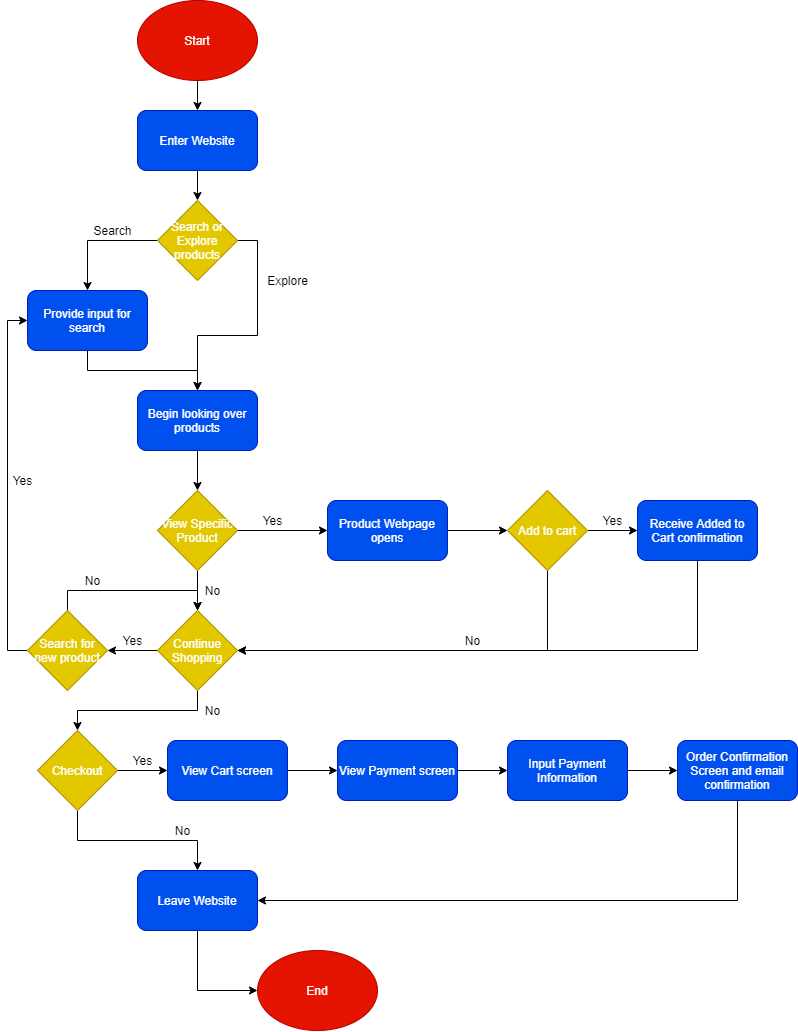

The diagram above was exported from draw.io. Its source (the exported page's mxGraphModel, read from the mxfile embedded in the PNG):
<mxGraphModel dx="1367" dy="540" grid="1" gridSize="10" guides="1" tooltips="1" connect="1" arrows="1" fold="1" page="1" pageScale="1" pageWidth="850" pageHeight="1100" math="0" shadow="0">
  <root>
    <mxCell id="0" />
    <mxCell id="1" parent="0" />
    <mxCell id="5" value="Start" style="ellipse;whiteSpace=wrap;html=1;fillColor=#e51400;strokeColor=#B20000;fontColor=#ffffff;" vertex="1" parent="1">
      <mxGeometry x="150" y="50" width="120" height="80" as="geometry" />
    </mxCell>
    <mxCell id="11" style="edgeStyle=orthogonalEdgeStyle;rounded=0;orthogonalLoop=1;jettySize=auto;html=1;exitX=0.5;exitY=1;exitDx=0;exitDy=0;entryX=0.5;entryY=0;entryDx=0;entryDy=0;" edge="1" parent="1" source="6" target="7">
      <mxGeometry relative="1" as="geometry" />
    </mxCell>
    <mxCell id="6" value="Enter Website" style="rounded=1;whiteSpace=wrap;html=1;fillColor=#0050ef;strokeColor=#001DBC;fontColor=#ffffff;" vertex="1" parent="1">
      <mxGeometry x="150" y="160" width="120" height="60" as="geometry" />
    </mxCell>
    <mxCell id="12" style="edgeStyle=orthogonalEdgeStyle;rounded=0;orthogonalLoop=1;jettySize=auto;html=1;exitX=0;exitY=0.5;exitDx=0;exitDy=0;entryX=0.5;entryY=0;entryDx=0;entryDy=0;" edge="1" parent="1" source="7" target="8">
      <mxGeometry relative="1" as="geometry" />
    </mxCell>
    <mxCell id="13" style="edgeStyle=orthogonalEdgeStyle;rounded=0;orthogonalLoop=1;jettySize=auto;html=1;exitX=1;exitY=0.5;exitDx=0;exitDy=0;" edge="1" parent="1" source="7">
      <mxGeometry relative="1" as="geometry">
        <mxPoint x="210" y="440" as="targetPoint" />
      </mxGeometry>
    </mxCell>
    <mxCell id="7" value="Search or Explore products" style="rhombus;whiteSpace=wrap;html=1;fillColor=#e3c800;strokeColor=#B09500;fontColor=#ffffff;" vertex="1" parent="1">
      <mxGeometry x="170" y="250" width="80" height="80" as="geometry" />
    </mxCell>
    <mxCell id="15" style="edgeStyle=orthogonalEdgeStyle;rounded=0;orthogonalLoop=1;jettySize=auto;html=1;exitX=0.5;exitY=1;exitDx=0;exitDy=0;entryX=0.5;entryY=0;entryDx=0;entryDy=0;" edge="1" parent="1" source="8" target="14">
      <mxGeometry relative="1" as="geometry" />
    </mxCell>
    <mxCell id="8" value="Provide input for search" style="rounded=1;whiteSpace=wrap;html=1;fillColor=#0050ef;strokeColor=#001DBC;fontColor=#ffffff;" vertex="1" parent="1">
      <mxGeometry x="40" y="340" width="120" height="60" as="geometry" />
    </mxCell>
    <mxCell id="10" value="" style="endArrow=classic;html=1;exitX=0.5;exitY=1;exitDx=0;exitDy=0;entryX=0.5;entryY=0;entryDx=0;entryDy=0;" edge="1" parent="1" source="5" target="6">
      <mxGeometry width="50" height="50" relative="1" as="geometry">
        <mxPoint x="480" y="260" as="sourcePoint" />
        <mxPoint x="530" y="210" as="targetPoint" />
      </mxGeometry>
    </mxCell>
    <mxCell id="20" style="edgeStyle=orthogonalEdgeStyle;rounded=0;orthogonalLoop=1;jettySize=auto;html=1;entryX=0.5;entryY=0;entryDx=0;entryDy=0;" edge="1" parent="1" source="14" target="19">
      <mxGeometry relative="1" as="geometry" />
    </mxCell>
    <mxCell id="14" value="Begin looking over products" style="rounded=1;whiteSpace=wrap;html=1;fillColor=#0050ef;strokeColor=#001DBC;fontColor=#ffffff;" vertex="1" parent="1">
      <mxGeometry x="150" y="440" width="120" height="60" as="geometry" />
    </mxCell>
    <mxCell id="17" value="&lt;font color=&quot;#000000&quot; style=&quot;background-color: rgb(255 , 255 , 255)&quot;&gt;Explore&lt;/font&gt;" style="text;html=1;resizable=0;autosize=1;align=center;verticalAlign=middle;points=[];fillColor=none;strokeColor=none;rounded=0;" vertex="1" parent="1">
      <mxGeometry x="270" y="320" width="60" height="20" as="geometry" />
    </mxCell>
    <mxCell id="18" value="&lt;span style=&quot;background-color: rgb(255 , 255 , 255)&quot;&gt;&lt;font color=&quot;#000000&quot;&gt;Search&lt;/font&gt;&lt;/span&gt;" style="text;html=1;resizable=0;autosize=1;align=center;verticalAlign=middle;points=[];fillColor=none;strokeColor=none;rounded=0;" vertex="1" parent="1">
      <mxGeometry x="100" y="270" width="50" height="20" as="geometry" />
    </mxCell>
    <mxCell id="22" style="edgeStyle=orthogonalEdgeStyle;rounded=0;orthogonalLoop=1;jettySize=auto;html=1;exitX=0.5;exitY=1;exitDx=0;exitDy=0;entryX=0.5;entryY=0;entryDx=0;entryDy=0;" edge="1" parent="1" source="19" target="21">
      <mxGeometry relative="1" as="geometry" />
    </mxCell>
    <mxCell id="28" style="edgeStyle=orthogonalEdgeStyle;rounded=0;orthogonalLoop=1;jettySize=auto;html=1;exitX=1;exitY=0.5;exitDx=0;exitDy=0;" edge="1" parent="1" source="19" target="27">
      <mxGeometry relative="1" as="geometry" />
    </mxCell>
    <mxCell id="19" value="View Specific Product" style="rhombus;whiteSpace=wrap;html=1;fillColor=#e3c800;strokeColor=#B09500;fontColor=#ffffff;" vertex="1" parent="1">
      <mxGeometry x="170" y="540" width="80" height="80" as="geometry" />
    </mxCell>
    <mxCell id="39" style="edgeStyle=orthogonalEdgeStyle;rounded=0;orthogonalLoop=1;jettySize=auto;html=1;exitX=0.5;exitY=1;exitDx=0;exitDy=0;entryX=0.5;entryY=0;entryDx=0;entryDy=0;" edge="1" parent="1" source="21" target="38">
      <mxGeometry relative="1" as="geometry" />
    </mxCell>
    <mxCell id="41" style="edgeStyle=orthogonalEdgeStyle;rounded=0;orthogonalLoop=1;jettySize=auto;html=1;exitX=0;exitY=0.5;exitDx=0;exitDy=0;entryX=1;entryY=0.5;entryDx=0;entryDy=0;" edge="1" parent="1" source="21" target="37">
      <mxGeometry relative="1" as="geometry" />
    </mxCell>
    <mxCell id="21" value="Continue Shopping" style="rhombus;whiteSpace=wrap;html=1;fillColor=#e3c800;strokeColor=#B09500;fontColor=#ffffff;" vertex="1" parent="1">
      <mxGeometry x="170" y="660" width="80" height="80" as="geometry" />
    </mxCell>
    <mxCell id="23" value="&lt;font color=&quot;#000000&quot; style=&quot;background-color: rgb(255 , 255 , 255)&quot;&gt;No&lt;/font&gt;" style="text;html=1;resizable=0;autosize=1;align=center;verticalAlign=middle;points=[];fillColor=none;strokeColor=none;rounded=0;" vertex="1" parent="1">
      <mxGeometry x="210" y="630" width="30" height="20" as="geometry" />
    </mxCell>
    <mxCell id="31" style="edgeStyle=orthogonalEdgeStyle;rounded=0;orthogonalLoop=1;jettySize=auto;html=1;exitX=1;exitY=0.5;exitDx=0;exitDy=0;entryX=0;entryY=0.5;entryDx=0;entryDy=0;" edge="1" parent="1" source="24" target="30">
      <mxGeometry relative="1" as="geometry" />
    </mxCell>
    <mxCell id="33" style="edgeStyle=orthogonalEdgeStyle;rounded=0;orthogonalLoop=1;jettySize=auto;html=1;exitX=0.5;exitY=1;exitDx=0;exitDy=0;entryX=1;entryY=0.5;entryDx=0;entryDy=0;" edge="1" parent="1" source="24" target="21">
      <mxGeometry relative="1" as="geometry" />
    </mxCell>
    <mxCell id="24" value="Add to cart" style="rhombus;whiteSpace=wrap;html=1;fillColor=#e3c800;strokeColor=#B09500;fontColor=#ffffff;" vertex="1" parent="1">
      <mxGeometry x="520" y="540" width="80" height="80" as="geometry" />
    </mxCell>
    <mxCell id="26" value="&lt;font color=&quot;#000000&quot; style=&quot;background-color: rgb(255 , 255 , 255)&quot;&gt;Yes&lt;/font&gt;" style="text;html=1;resizable=0;autosize=1;align=center;verticalAlign=middle;points=[];fillColor=none;strokeColor=none;rounded=0;" vertex="1" parent="1">
      <mxGeometry x="270" y="560" width="30" height="20" as="geometry" />
    </mxCell>
    <mxCell id="29" style="edgeStyle=orthogonalEdgeStyle;rounded=0;orthogonalLoop=1;jettySize=auto;html=1;exitX=1;exitY=0.5;exitDx=0;exitDy=0;entryX=0;entryY=0.5;entryDx=0;entryDy=0;" edge="1" parent="1" source="27" target="24">
      <mxGeometry relative="1" as="geometry" />
    </mxCell>
    <mxCell id="27" value="Product Webpage opens" style="rounded=1;whiteSpace=wrap;html=1;fillColor=#0050ef;strokeColor=#001DBC;fontColor=#ffffff;" vertex="1" parent="1">
      <mxGeometry x="340" y="550" width="120" height="60" as="geometry" />
    </mxCell>
    <mxCell id="36" style="edgeStyle=orthogonalEdgeStyle;rounded=0;orthogonalLoop=1;jettySize=auto;html=1;exitX=0.5;exitY=1;exitDx=0;exitDy=0;entryX=1;entryY=0.5;entryDx=0;entryDy=0;" edge="1" parent="1" source="30" target="21">
      <mxGeometry relative="1" as="geometry" />
    </mxCell>
    <mxCell id="30" value="Receive Added to Cart confirmation" style="rounded=1;whiteSpace=wrap;html=1;fillColor=#0050ef;strokeColor=#001DBC;fontColor=#ffffff;" vertex="1" parent="1">
      <mxGeometry x="650" y="550" width="120" height="60" as="geometry" />
    </mxCell>
    <mxCell id="32" value="&lt;font color=&quot;#000000&quot; style=&quot;background-color: rgb(255 , 255 , 255)&quot;&gt;Yes&lt;/font&gt;" style="text;html=1;resizable=0;autosize=1;align=center;verticalAlign=middle;points=[];fillColor=none;strokeColor=none;rounded=0;" vertex="1" parent="1">
      <mxGeometry x="610" y="560" width="30" height="20" as="geometry" />
    </mxCell>
    <mxCell id="34" value="&lt;font color=&quot;#000000&quot; style=&quot;background-color: rgb(255 , 255 , 255)&quot;&gt;No&lt;/font&gt;" style="text;html=1;resizable=0;autosize=1;align=center;verticalAlign=middle;points=[];fillColor=none;strokeColor=none;rounded=0;" vertex="1" parent="1">
      <mxGeometry x="470" y="680" width="30" height="20" as="geometry" />
    </mxCell>
    <mxCell id="47" style="edgeStyle=orthogonalEdgeStyle;rounded=0;orthogonalLoop=1;jettySize=auto;html=1;exitX=0;exitY=0.5;exitDx=0;exitDy=0;entryX=0;entryY=0.5;entryDx=0;entryDy=0;" edge="1" parent="1" source="37" target="8">
      <mxGeometry relative="1" as="geometry" />
    </mxCell>
    <mxCell id="48" style="edgeStyle=orthogonalEdgeStyle;rounded=0;orthogonalLoop=1;jettySize=auto;html=1;exitX=0.5;exitY=0;exitDx=0;exitDy=0;entryX=0.5;entryY=0;entryDx=0;entryDy=0;" edge="1" parent="1" source="37" target="21">
      <mxGeometry relative="1" as="geometry" />
    </mxCell>
    <mxCell id="37" value="Search for new product" style="rhombus;whiteSpace=wrap;html=1;fillColor=#e3c800;strokeColor=#B09500;fontColor=#ffffff;" vertex="1" parent="1">
      <mxGeometry x="40" y="660" width="80" height="80" as="geometry" />
    </mxCell>
    <mxCell id="53" style="edgeStyle=orthogonalEdgeStyle;rounded=0;orthogonalLoop=1;jettySize=auto;html=1;exitX=0.5;exitY=1;exitDx=0;exitDy=0;entryX=0.5;entryY=0;entryDx=0;entryDy=0;" edge="1" parent="1" source="38" target="50">
      <mxGeometry relative="1" as="geometry" />
    </mxCell>
    <mxCell id="58" style="edgeStyle=orthogonalEdgeStyle;rounded=0;orthogonalLoop=1;jettySize=auto;html=1;entryX=0;entryY=0.5;entryDx=0;entryDy=0;" edge="1" parent="1" source="38" target="54">
      <mxGeometry relative="1" as="geometry" />
    </mxCell>
    <mxCell id="38" value="Checkout" style="rhombus;whiteSpace=wrap;html=1;fillColor=#e3c800;strokeColor=#B09500;fontColor=#ffffff;" vertex="1" parent="1">
      <mxGeometry x="50" y="780" width="80" height="80" as="geometry" />
    </mxCell>
    <mxCell id="40" value="&lt;span style=&quot;background-color: rgb(255 , 255 , 255)&quot;&gt;&lt;font color=&quot;#000000&quot;&gt;No&lt;/font&gt;&lt;/span&gt;" style="text;html=1;resizable=0;autosize=1;align=center;verticalAlign=middle;points=[];fillColor=none;strokeColor=none;rounded=0;" vertex="1" parent="1">
      <mxGeometry x="210" y="750" width="30" height="20" as="geometry" />
    </mxCell>
    <mxCell id="42" value="&lt;span style=&quot;background-color: rgb(255 , 255 , 255)&quot;&gt;&lt;font color=&quot;#000000&quot;&gt;Yes&lt;/font&gt;&lt;/span&gt;" style="text;html=1;resizable=0;autosize=1;align=center;verticalAlign=middle;points=[];fillColor=none;strokeColor=none;rounded=0;" vertex="1" parent="1">
      <mxGeometry x="130" y="680" width="30" height="20" as="geometry" />
    </mxCell>
    <mxCell id="46" value="&lt;span style=&quot;background-color: rgb(255 , 255 , 255)&quot;&gt;&lt;font color=&quot;#000000&quot;&gt;Yes&lt;/font&gt;&lt;/span&gt;" style="text;html=1;resizable=0;autosize=1;align=center;verticalAlign=middle;points=[];fillColor=none;strokeColor=none;rounded=0;" vertex="1" parent="1">
      <mxGeometry x="20" y="520" width="30" height="20" as="geometry" />
    </mxCell>
    <mxCell id="49" value="&lt;font color=&quot;#000000&quot; style=&quot;background-color: rgb(255 , 255 , 255)&quot;&gt;No&lt;/font&gt;" style="text;html=1;resizable=0;autosize=1;align=center;verticalAlign=middle;points=[];fillColor=none;strokeColor=none;rounded=0;" vertex="1" parent="1">
      <mxGeometry x="90" y="620" width="30" height="20" as="geometry" />
    </mxCell>
    <mxCell id="66" style="edgeStyle=orthogonalEdgeStyle;rounded=0;orthogonalLoop=1;jettySize=auto;html=1;entryX=0;entryY=0.5;entryDx=0;entryDy=0;" edge="1" parent="1" source="50" target="64">
      <mxGeometry relative="1" as="geometry" />
    </mxCell>
    <mxCell id="50" value="Leave Website" style="rounded=1;whiteSpace=wrap;html=1;fillColor=#0050ef;strokeColor=#001DBC;fontColor=#ffffff;" vertex="1" parent="1">
      <mxGeometry x="150" y="920" width="120" height="60" as="geometry" />
    </mxCell>
    <mxCell id="52" value="&lt;font color=&quot;#000000&quot; style=&quot;background-color: rgb(255 , 255 , 255)&quot;&gt;No&lt;/font&gt;" style="text;html=1;resizable=0;autosize=1;align=center;verticalAlign=middle;points=[];fillColor=none;strokeColor=none;rounded=0;" vertex="1" parent="1">
      <mxGeometry x="180" y="870" width="30" height="20" as="geometry" />
    </mxCell>
    <mxCell id="59" style="edgeStyle=orthogonalEdgeStyle;rounded=0;orthogonalLoop=1;jettySize=auto;html=1;entryX=0;entryY=0.5;entryDx=0;entryDy=0;" edge="1" parent="1" source="54" target="55">
      <mxGeometry relative="1" as="geometry" />
    </mxCell>
    <mxCell id="54" value="View Cart screen" style="rounded=1;whiteSpace=wrap;html=1;fillColor=#0050ef;strokeColor=#001DBC;fontColor=#ffffff;" vertex="1" parent="1">
      <mxGeometry x="180" y="790" width="120" height="60" as="geometry" />
    </mxCell>
    <mxCell id="60" style="edgeStyle=orthogonalEdgeStyle;rounded=0;orthogonalLoop=1;jettySize=auto;html=1;entryX=0;entryY=0.5;entryDx=0;entryDy=0;" edge="1" parent="1" source="55" target="56">
      <mxGeometry relative="1" as="geometry" />
    </mxCell>
    <mxCell id="55" value="View Payment screen" style="rounded=1;whiteSpace=wrap;html=1;fillColor=#0050ef;strokeColor=#001DBC;fontColor=#ffffff;" vertex="1" parent="1">
      <mxGeometry x="350" y="790" width="120" height="60" as="geometry" />
    </mxCell>
    <mxCell id="61" style="edgeStyle=orthogonalEdgeStyle;rounded=0;orthogonalLoop=1;jettySize=auto;html=1;entryX=0;entryY=0.5;entryDx=0;entryDy=0;" edge="1" parent="1" source="56" target="57">
      <mxGeometry relative="1" as="geometry" />
    </mxCell>
    <mxCell id="56" value="Input Payment Information" style="rounded=1;whiteSpace=wrap;html=1;fillColor=#0050ef;strokeColor=#001DBC;fontColor=#ffffff;" vertex="1" parent="1">
      <mxGeometry x="520" y="790" width="120" height="60" as="geometry" />
    </mxCell>
    <mxCell id="67" style="edgeStyle=orthogonalEdgeStyle;rounded=0;orthogonalLoop=1;jettySize=auto;html=1;exitX=0.5;exitY=1;exitDx=0;exitDy=0;entryX=1;entryY=0.5;entryDx=0;entryDy=0;" edge="1" parent="1" source="57" target="50">
      <mxGeometry relative="1" as="geometry" />
    </mxCell>
    <mxCell id="57" value="Order Confirmation Screen and email confirmation" style="rounded=1;whiteSpace=wrap;html=1;fillColor=#0050ef;strokeColor=#001DBC;fontColor=#ffffff;" vertex="1" parent="1">
      <mxGeometry x="690" y="790" width="120" height="60" as="geometry" />
    </mxCell>
    <mxCell id="62" value="&lt;font color=&quot;#000000&quot; style=&quot;background-color: rgb(255 , 255 , 255)&quot;&gt;Yes&lt;/font&gt;" style="text;html=1;resizable=0;autosize=1;align=center;verticalAlign=middle;points=[];fillColor=none;strokeColor=none;rounded=0;" vertex="1" parent="1">
      <mxGeometry x="140" y="800" width="30" height="20" as="geometry" />
    </mxCell>
    <mxCell id="64" value="End" style="ellipse;whiteSpace=wrap;html=1;fillColor=#e51400;strokeColor=#B20000;fontColor=#ffffff;" vertex="1" parent="1">
      <mxGeometry x="270" y="1000" width="120" height="80" as="geometry" />
    </mxCell>
  </root>
</mxGraphModel>